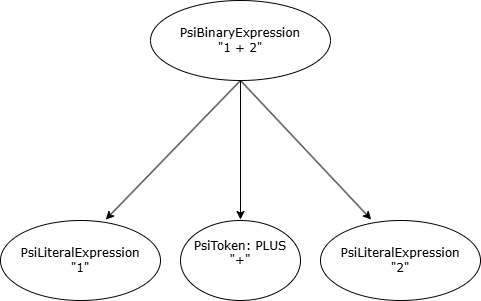

The diagram above was exported from draw.io. Its source (the exported page's mxGraphModel, read from the mxfile embedded in the PNG):
<mxGraphModel dx="1414" dy="897" grid="1" gridSize="10" guides="1" tooltips="1" connect="1" arrows="1" fold="1" page="1" pageScale="1" pageWidth="827" pageHeight="1169" math="0" shadow="0">
  <root>
    <mxCell id="0" />
    <mxCell id="1" parent="0" />
    <mxCell id="glWj5PsOU_nKkfWBz-CB-1" parent="1" style="ellipse;whiteSpace=wrap;html=1;" value="&lt;font face=&quot;Verdana&quot;&gt;PsiBinaryExpression&lt;/font&gt;&lt;div&gt;&lt;font face=&quot;Verdana&quot;&gt;&quot;1 + 2&quot;&lt;/font&gt;&lt;/div&gt;" vertex="1">
      <mxGeometry height="80" width="180" x="310" y="140" as="geometry" />
    </mxCell>
    <mxCell id="glWj5PsOU_nKkfWBz-CB-2" parent="1" style="ellipse;whiteSpace=wrap;html=1;fontFamily=Verdana;" value="PsiLiteralExpression&lt;div&gt;&quot;1&quot;&lt;/div&gt;" vertex="1">
      <mxGeometry height="80" width="160" x="160" y="360" as="geometry" />
    </mxCell>
    <mxCell id="glWj5PsOU_nKkfWBz-CB-3" parent="1" style="ellipse;whiteSpace=wrap;html=1;fontFamily=Verdana;" value="PsiLiteralExpression&lt;div&gt;&quot;2&quot;&lt;/div&gt;" vertex="1">
      <mxGeometry height="80" width="160" x="480" y="360" as="geometry" />
    </mxCell>
    <mxCell id="glWj5PsOU_nKkfWBz-CB-4" edge="1" parent="1" source="glWj5PsOU_nKkfWBz-CB-1" style="endArrow=classic;html=1;rounded=0;exitX=0.5;exitY=1;exitDx=0;exitDy=0;entryX=0.658;entryY=-0.012;entryDx=0;entryDy=0;entryPerimeter=0;" target="glWj5PsOU_nKkfWBz-CB-2" value="">
      <mxGeometry height="50" relative="1" width="50" as="geometry">
        <mxPoint x="390" y="490" as="sourcePoint" />
        <mxPoint x="440" y="440" as="targetPoint" />
      </mxGeometry>
    </mxCell>
    <mxCell id="glWj5PsOU_nKkfWBz-CB-5" edge="1" parent="1" style="endArrow=classic;html=1;rounded=0;entryX=0.317;entryY=-0.012;entryDx=0;entryDy=0;entryPerimeter=0;" target="glWj5PsOU_nKkfWBz-CB-3" value="">
      <mxGeometry height="50" relative="1" width="50" as="geometry">
        <mxPoint x="400" y="220" as="sourcePoint" />
        <mxPoint x="289" y="369" as="targetPoint" />
      </mxGeometry>
    </mxCell>
    <mxCell id="glWj5PsOU_nKkfWBz-CB-6" parent="1" style="ellipse;whiteSpace=wrap;html=1;fontFamily=Verdana;" value="PsiToken: PLUS&lt;div&gt;&quot;+&quot;&lt;br&gt;&lt;div&gt;&lt;br&gt;&lt;/div&gt;&lt;/div&gt;" vertex="1">
      <mxGeometry height="80" width="120" x="340" y="360" as="geometry" />
    </mxCell>
    <mxCell id="glWj5PsOU_nKkfWBz-CB-7" edge="1" parent="1" source="glWj5PsOU_nKkfWBz-CB-1" style="endArrow=classic;html=1;rounded=0;exitX=0.5;exitY=1;exitDx=0;exitDy=0;" value="">
      <mxGeometry height="50" relative="1" width="50" as="geometry">
        <mxPoint x="530" y="210" as="sourcePoint" />
        <mxPoint x="400" y="359" as="targetPoint" />
      </mxGeometry>
    </mxCell>
  </root>
</mxGraphModel>